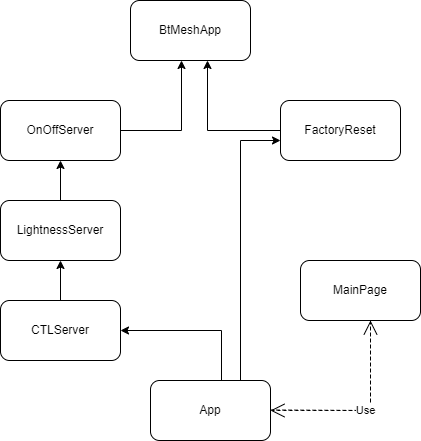

The diagram above was exported from draw.io. Its source (the exported page's mxGraphModel, read from the mxfile embedded in the PNG):
<mxGraphModel dx="1422" dy="914" grid="1" gridSize="10" guides="1" tooltips="1" connect="1" arrows="1" fold="1" page="1" pageScale="1" pageWidth="827" pageHeight="1169" math="0" shadow="0">
  <root>
    <mxCell id="WIyWlLk6GJQsqaUBKTNV-0" />
    <mxCell id="WIyWlLk6GJQsqaUBKTNV-1" parent="WIyWlLk6GJQsqaUBKTNV-0" />
    <mxCell id="OTDIp13G7fFSeFRhdBAL-0" value="BtMeshApp" style="rounded=1;whiteSpace=wrap;html=1;" parent="WIyWlLk6GJQsqaUBKTNV-1" vertex="1">
      <mxGeometry x="330" y="100" width="120" height="60" as="geometry" />
    </mxCell>
    <mxCell id="OTDIp13G7fFSeFRhdBAL-1" value="OnOffServer" style="rounded=1;whiteSpace=wrap;html=1;" parent="WIyWlLk6GJQsqaUBKTNV-1" vertex="1">
      <mxGeometry x="200" y="200" width="120" height="60" as="geometry" />
    </mxCell>
    <mxCell id="OTDIp13G7fFSeFRhdBAL-2" value="FactoryReset" style="rounded=1;whiteSpace=wrap;html=1;" parent="WIyWlLk6GJQsqaUBKTNV-1" vertex="1">
      <mxGeometry x="480" y="200" width="120" height="60" as="geometry" />
    </mxCell>
    <mxCell id="OTDIp13G7fFSeFRhdBAL-3" value="CTLServer" style="rounded=1;whiteSpace=wrap;html=1;" parent="WIyWlLk6GJQsqaUBKTNV-1" vertex="1">
      <mxGeometry x="200" y="400" width="120" height="60" as="geometry" />
    </mxCell>
    <mxCell id="OTDIp13G7fFSeFRhdBAL-4" value="LightnessServer" style="rounded=1;whiteSpace=wrap;html=1;" parent="WIyWlLk6GJQsqaUBKTNV-1" vertex="1">
      <mxGeometry x="200" y="300" width="120" height="60" as="geometry" />
    </mxCell>
    <mxCell id="OTDIp13G7fFSeFRhdBAL-5" value="MainPage" style="rounded=1;whiteSpace=wrap;html=1;" parent="WIyWlLk6GJQsqaUBKTNV-1" vertex="1">
      <mxGeometry x="500" y="360" width="120" height="60" as="geometry" />
    </mxCell>
    <mxCell id="OTDIp13G7fFSeFRhdBAL-6" value="App" style="rounded=1;whiteSpace=wrap;html=1;" parent="WIyWlLk6GJQsqaUBKTNV-1" vertex="1">
      <mxGeometry x="350" y="480" width="120" height="60" as="geometry" />
    </mxCell>
    <mxCell id="OTDIp13G7fFSeFRhdBAL-7" value="" style="endArrow=classic;html=1;rounded=0;exitX=1;exitY=0.5;exitDx=0;exitDy=0;" parent="WIyWlLk6GJQsqaUBKTNV-1" source="OTDIp13G7fFSeFRhdBAL-1" edge="1">
      <mxGeometry width="50" height="50" relative="1" as="geometry">
        <mxPoint x="280" y="200" as="sourcePoint" />
        <mxPoint x="381" y="160" as="targetPoint" />
        <Array as="points">
          <mxPoint x="381" y="230" />
        </Array>
      </mxGeometry>
    </mxCell>
    <mxCell id="OTDIp13G7fFSeFRhdBAL-8" value="" style="endArrow=classic;html=1;rounded=0;exitX=0;exitY=0.5;exitDx=0;exitDy=0;" parent="WIyWlLk6GJQsqaUBKTNV-1" source="OTDIp13G7fFSeFRhdBAL-2" edge="1">
      <mxGeometry width="50" height="50" relative="1" as="geometry">
        <mxPoint x="350" y="490" as="sourcePoint" />
        <mxPoint x="407" y="160" as="targetPoint" />
        <Array as="points">
          <mxPoint x="407" y="230" />
        </Array>
      </mxGeometry>
    </mxCell>
    <mxCell id="OTDIp13G7fFSeFRhdBAL-10" value="" style="endArrow=classic;html=1;rounded=0;entryX=0.5;entryY=1;entryDx=0;entryDy=0;exitX=0.5;exitY=0;exitDx=0;exitDy=0;" parent="WIyWlLk6GJQsqaUBKTNV-1" source="OTDIp13G7fFSeFRhdBAL-4" target="OTDIp13G7fFSeFRhdBAL-1" edge="1">
      <mxGeometry width="50" height="50" relative="1" as="geometry">
        <mxPoint x="250" y="300" as="sourcePoint" />
        <mxPoint x="300" y="250" as="targetPoint" />
      </mxGeometry>
    </mxCell>
    <mxCell id="OTDIp13G7fFSeFRhdBAL-11" value="" style="endArrow=classic;html=1;rounded=0;entryX=0.5;entryY=1;entryDx=0;entryDy=0;" parent="WIyWlLk6GJQsqaUBKTNV-1" target="OTDIp13G7fFSeFRhdBAL-4" edge="1">
      <mxGeometry width="50" height="50" relative="1" as="geometry">
        <mxPoint x="260" y="400" as="sourcePoint" />
        <mxPoint x="310" y="350" as="targetPoint" />
      </mxGeometry>
    </mxCell>
    <mxCell id="OTDIp13G7fFSeFRhdBAL-13" value="" style="endArrow=classic;html=1;rounded=0;entryX=1;entryY=0.5;entryDx=0;entryDy=0;" parent="WIyWlLk6GJQsqaUBKTNV-1" target="OTDIp13G7fFSeFRhdBAL-3" edge="1">
      <mxGeometry width="50" height="50" relative="1" as="geometry">
        <mxPoint x="421" y="480" as="sourcePoint" />
        <mxPoint x="420" y="380" as="targetPoint" />
        <Array as="points">
          <mxPoint x="421" y="430" />
        </Array>
      </mxGeometry>
    </mxCell>
    <mxCell id="OTDIp13G7fFSeFRhdBAL-14" value="" style="endArrow=classic;html=1;rounded=0;exitX=0.75;exitY=0;exitDx=0;exitDy=0;" parent="WIyWlLk6GJQsqaUBKTNV-1" source="OTDIp13G7fFSeFRhdBAL-6" edge="1">
      <mxGeometry width="50" height="50" relative="1" as="geometry">
        <mxPoint x="500" y="310" as="sourcePoint" />
        <mxPoint x="480" y="240" as="targetPoint" />
        <Array as="points">
          <mxPoint x="440" y="240" />
        </Array>
      </mxGeometry>
    </mxCell>
    <mxCell id="OTDIp13G7fFSeFRhdBAL-19" value="Use" style="endArrow=open;endSize=12;dashed=1;html=1;rounded=0;entryX=1;entryY=0.5;entryDx=0;entryDy=0;" parent="WIyWlLk6GJQsqaUBKTNV-1" target="OTDIp13G7fFSeFRhdBAL-6" edge="1">
      <mxGeometry width="160" relative="1" as="geometry">
        <mxPoint x="570" y="420" as="sourcePoint" />
        <mxPoint x="450" y="470" as="targetPoint" />
        <Array as="points">
          <mxPoint x="570" y="510" />
        </Array>
      </mxGeometry>
    </mxCell>
    <mxCell id="OTDIp13G7fFSeFRhdBAL-20" value="Use" style="endArrow=open;endSize=12;dashed=1;html=1;rounded=0;" parent="WIyWlLk6GJQsqaUBKTNV-1" edge="1">
      <mxGeometry width="160" relative="1" as="geometry">
        <mxPoint x="470" y="509.5" as="sourcePoint" />
        <mxPoint x="570" y="420" as="targetPoint" />
        <Array as="points">
          <mxPoint x="570" y="510" />
        </Array>
      </mxGeometry>
    </mxCell>
  </root>
</mxGraphModel>